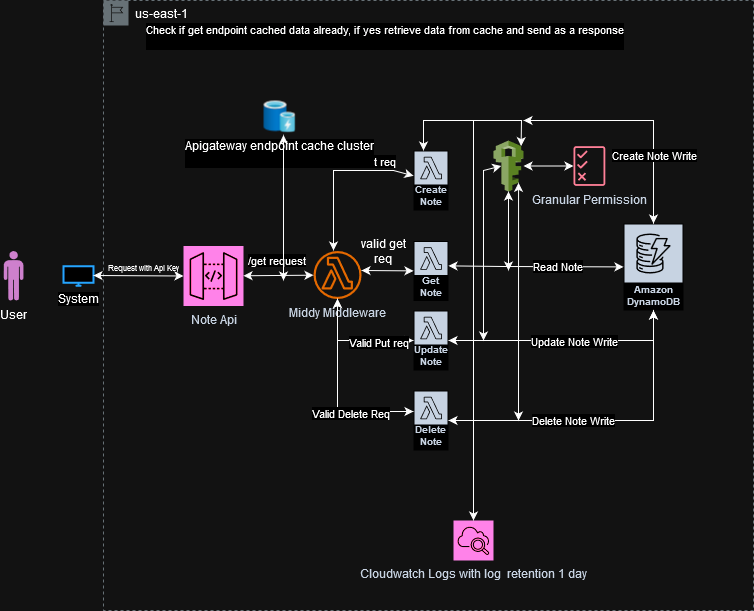

The diagram above was exported from draw.io. Its source (the exported page's mxGraphModel, read from the mxfile embedded in the PNG):
<mxGraphModel dx="1434" dy="774" grid="1" gridSize="10" guides="1" tooltips="1" connect="1" arrows="1" fold="1" page="1" pageScale="1" pageWidth="850" pageHeight="1100" math="0" shadow="0">
  <root>
    <mxCell id="0" />
    <mxCell id="1" parent="0" />
    <mxCell id="gkD29kQQOJhmGRuyxn4w-1" value="us-east-1" style="sketch=0;outlineConnect=0;gradientColor=none;html=1;whiteSpace=wrap;fontSize=12;fontStyle=0;shape=mxgraph.aws4.group;grIcon=mxgraph.aws4.group_region;strokeColor=#879196;fillColor=none;verticalAlign=top;align=left;spacingLeft=30;fontColor=#000000;dashed=1;" vertex="1" parent="1">
      <mxGeometry x="130" y="70" width="650" height="610" as="geometry" />
    </mxCell>
    <mxCell id="gkD29kQQOJhmGRuyxn4w-2" value="User" style="verticalLabelPosition=bottom;sketch=0;html=1;fillColor=#A153A0;verticalAlign=top;align=center;pointerEvents=1;shape=mxgraph.cisco_safe.design.actor_2;" vertex="1" parent="1">
      <mxGeometry x="30" y="320.5" width="20" height="50" as="geometry" />
    </mxCell>
    <mxCell id="gkD29kQQOJhmGRuyxn4w-3" value="System" style="html=1;verticalLabelPosition=bottom;align=center;labelBackgroundColor=#ffffff;verticalAlign=top;strokeWidth=2;strokeColor=#0080F0;shadow=0;dashed=0;shape=mxgraph.ios7.icons.monitor;" vertex="1" parent="1">
      <mxGeometry x="90" y="335.75" width="30" height="19.5" as="geometry" />
    </mxCell>
    <mxCell id="gkD29kQQOJhmGRuyxn4w-4" value="Note Api" style="sketch=0;points=[[0,0,0],[0.25,0,0],[0.5,0,0],[0.75,0,0],[1,0,0],[0,1,0],[0.25,1,0],[0.5,1,0],[0.75,1,0],[1,1,0],[0,0.25,0],[0,0.5,0],[0,0.75,0],[1,0.25,0],[1,0.5,0],[1,0.75,0]];outlineConnect=0;fontColor=#232F3E;fillColor=#E7157B;strokeColor=#ffffff;dashed=0;verticalLabelPosition=bottom;verticalAlign=top;align=center;html=1;fontSize=12;fontStyle=0;aspect=fixed;shape=mxgraph.aws4.resourceIcon;resIcon=mxgraph.aws4.api_gateway;" vertex="1" parent="1">
      <mxGeometry x="210" y="315.5" width="60" height="60" as="geometry" />
    </mxCell>
    <mxCell id="gkD29kQQOJhmGRuyxn4w-5" value="Create Note" style="sketch=0;outlineConnect=0;fontColor=#232F3E;gradientColor=none;strokeColor=#ffffff;fillColor=#232F3E;dashed=0;verticalLabelPosition=middle;verticalAlign=bottom;align=center;html=1;whiteSpace=wrap;fontSize=10;fontStyle=1;spacing=3;shape=mxgraph.aws4.productIcon;prIcon=mxgraph.aws4.lambda;" vertex="1" parent="1">
      <mxGeometry x="440" y="220" width="35" height="60" as="geometry" />
    </mxCell>
    <mxCell id="gkD29kQQOJhmGRuyxn4w-6" value="Get Note" style="sketch=0;outlineConnect=0;fontColor=#232F3E;gradientColor=none;strokeColor=#ffffff;fillColor=#232F3E;dashed=0;verticalLabelPosition=middle;verticalAlign=bottom;align=center;html=1;whiteSpace=wrap;fontSize=10;fontStyle=1;spacing=3;shape=mxgraph.aws4.productIcon;prIcon=mxgraph.aws4.lambda;" vertex="1" parent="1">
      <mxGeometry x="440" y="310.5" width="35" height="60" as="geometry" />
    </mxCell>
    <mxCell id="gkD29kQQOJhmGRuyxn4w-7" value="Update Note" style="sketch=0;outlineConnect=0;fontColor=#232F3E;gradientColor=none;strokeColor=#ffffff;fillColor=#232F3E;dashed=0;verticalLabelPosition=middle;verticalAlign=bottom;align=center;html=1;whiteSpace=wrap;fontSize=10;fontStyle=1;spacing=3;shape=mxgraph.aws4.productIcon;prIcon=mxgraph.aws4.lambda;" vertex="1" parent="1">
      <mxGeometry x="440" y="380" width="35" height="60" as="geometry" />
    </mxCell>
    <mxCell id="gkD29kQQOJhmGRuyxn4w-8" value="Delete Note" style="sketch=0;outlineConnect=0;fontColor=#232F3E;gradientColor=none;strokeColor=#ffffff;fillColor=#232F3E;dashed=0;verticalLabelPosition=middle;verticalAlign=bottom;align=center;html=1;whiteSpace=wrap;fontSize=10;fontStyle=1;spacing=3;shape=mxgraph.aws4.productIcon;prIcon=mxgraph.aws4.lambda;" vertex="1" parent="1">
      <mxGeometry x="440" y="460" width="35" height="60" as="geometry" />
    </mxCell>
    <mxCell id="gkD29kQQOJhmGRuyxn4w-9" value="Amazon DynamoDB" style="sketch=0;outlineConnect=0;fontColor=#232F3E;gradientColor=none;strokeColor=#ffffff;fillColor=#232F3E;dashed=0;verticalLabelPosition=middle;verticalAlign=bottom;align=center;html=1;whiteSpace=wrap;fontSize=10;fontStyle=1;spacing=3;shape=mxgraph.aws4.productIcon;prIcon=mxgraph.aws4.dynamodb;" vertex="1" parent="1">
      <mxGeometry x="650" y="293" width="60" height="87" as="geometry" />
    </mxCell>
    <mxCell id="gkD29kQQOJhmGRuyxn4w-12" value="Middy Middleware" style="sketch=0;outlineConnect=0;fontColor=#232F3E;gradientColor=none;fillColor=#ED7100;strokeColor=none;dashed=0;verticalLabelPosition=bottom;verticalAlign=top;align=center;html=1;fontSize=12;fontStyle=0;aspect=fixed;pointerEvents=1;shape=mxgraph.aws4.lambda_function;" vertex="1" parent="1">
      <mxGeometry x="340" y="320.5" width="48" height="48" as="geometry" />
    </mxCell>
    <mxCell id="gkD29kQQOJhmGRuyxn4w-13" value="" style="endArrow=classic;startArrow=classic;html=1;rounded=0;entryX=1;entryY=0.474;entryDx=0;entryDy=0;entryPerimeter=0;exitX=0;exitY=0.5;exitDx=0;exitDy=0;exitPerimeter=0;" edge="1" parent="1" source="gkD29kQQOJhmGRuyxn4w-4" target="gkD29kQQOJhmGRuyxn4w-3">
      <mxGeometry width="50" height="50" relative="1" as="geometry">
        <mxPoint x="400" y="400" as="sourcePoint" />
        <mxPoint x="450" y="350" as="targetPoint" />
      </mxGeometry>
    </mxCell>
    <mxCell id="gkD29kQQOJhmGRuyxn4w-15" value="&lt;font style=&quot;font-size: 8px;&quot;&gt;Request with Api Key&lt;/font&gt;" style="text;html=1;align=center;verticalAlign=middle;resizable=0;points=[];autosize=1;strokeColor=none;fillColor=none;" vertex="1" parent="1">
      <mxGeometry x="125" y="320.5" width="90" height="30" as="geometry" />
    </mxCell>
    <mxCell id="gkD29kQQOJhmGRuyxn4w-17" value="" style="endArrow=classic;startArrow=classic;html=1;rounded=0;" edge="1" parent="1" source="gkD29kQQOJhmGRuyxn4w-4" target="gkD29kQQOJhmGRuyxn4w-12">
      <mxGeometry width="50" height="50" relative="1" as="geometry">
        <mxPoint x="400" y="400" as="sourcePoint" />
        <mxPoint x="320" y="346" as="targetPoint" />
      </mxGeometry>
    </mxCell>
    <mxCell id="gkD29kQQOJhmGRuyxn4w-21" value="/get request" style="edgeLabel;html=1;align=center;verticalAlign=middle;resizable=0;points=[];" vertex="1" connectable="0" parent="gkD29kQQOJhmGRuyxn4w-17">
      <mxGeometry x="-0.0493" y="4" relative="1" as="geometry">
        <mxPoint y="-11" as="offset" />
      </mxGeometry>
    </mxCell>
    <mxCell id="gkD29kQQOJhmGRuyxn4w-23" value="" style="endArrow=classic;startArrow=classic;html=1;rounded=0;" edge="1" parent="1" target="gkD29kQQOJhmGRuyxn4w-6">
      <mxGeometry width="50" height="50" relative="1" as="geometry">
        <mxPoint x="388" y="340" as="sourcePoint" />
        <mxPoint x="420" y="340" as="targetPoint" />
      </mxGeometry>
    </mxCell>
    <mxCell id="gkD29kQQOJhmGRuyxn4w-25" value="valid get req" style="text;strokeColor=none;align=center;fillColor=none;html=1;verticalAlign=middle;whiteSpace=wrap;rounded=0;" vertex="1" parent="1">
      <mxGeometry x="380" y="305.75" width="60" height="30" as="geometry" />
    </mxCell>
    <mxCell id="gkD29kQQOJhmGRuyxn4w-26" value="" style="endArrow=classic;startArrow=classic;html=1;rounded=0;" edge="1" parent="1" target="gkD29kQQOJhmGRuyxn4w-9">
      <mxGeometry width="50" height="50" relative="1" as="geometry">
        <mxPoint x="475" y="335.3706896551723" as="sourcePoint" />
        <mxPoint x="528" y="270" as="targetPoint" />
        <Array as="points">
          <mxPoint x="530" y="336" />
        </Array>
      </mxGeometry>
    </mxCell>
    <mxCell id="gkD29kQQOJhmGRuyxn4w-52" value="Read Note" style="edgeLabel;html=1;align=center;verticalAlign=middle;resizable=0;points=[];" vertex="1" connectable="0" parent="gkD29kQQOJhmGRuyxn4w-26">
      <mxGeometry x="0.2457" y="1" relative="1" as="geometry">
        <mxPoint as="offset" />
      </mxGeometry>
    </mxCell>
    <mxCell id="gkD29kQQOJhmGRuyxn4w-27" value="" style="outlineConnect=0;dashed=0;verticalLabelPosition=bottom;verticalAlign=top;align=center;html=1;shape=mxgraph.aws3.iam;fillColor=#759C3E;gradientColor=none;" vertex="1" parent="1">
      <mxGeometry x="520" y="210" width="30" height="51" as="geometry" />
    </mxCell>
    <mxCell id="gkD29kQQOJhmGRuyxn4w-29" value="Granular Permission" style="sketch=0;outlineConnect=0;fontColor=#232F3E;gradientColor=none;fillColor=#DD344C;strokeColor=none;dashed=0;verticalLabelPosition=bottom;verticalAlign=top;align=center;html=1;fontSize=12;fontStyle=0;aspect=fixed;pointerEvents=1;shape=mxgraph.aws4.permissions;" vertex="1" parent="1">
      <mxGeometry x="600" y="215.5" width="31.79" height="40" as="geometry" />
    </mxCell>
    <mxCell id="gkD29kQQOJhmGRuyxn4w-31" value="" style="endArrow=classic;startArrow=classic;html=1;rounded=0;" edge="1" parent="1" target="gkD29kQQOJhmGRuyxn4w-5">
      <mxGeometry width="50" height="50" relative="1" as="geometry">
        <mxPoint x="360" y="320" as="sourcePoint" />
        <mxPoint x="440" y="250" as="targetPoint" />
        <Array as="points">
          <mxPoint x="360" y="240" />
          <mxPoint x="400" y="240" />
          <mxPoint x="420" y="240" />
        </Array>
      </mxGeometry>
    </mxCell>
    <mxCell id="gkD29kQQOJhmGRuyxn4w-33" value="Valid Post req" style="edgeLabel;html=1;align=center;verticalAlign=middle;resizable=0;points=[];" vertex="1" connectable="0" parent="gkD29kQQOJhmGRuyxn4w-31">
      <mxGeometry x="0.2348" y="1" relative="1" as="geometry">
        <mxPoint x="9" y="-9" as="offset" />
      </mxGeometry>
    </mxCell>
    <mxCell id="gkD29kQQOJhmGRuyxn4w-34" value="" style="endArrow=classic;startArrow=classic;html=1;rounded=0;" edge="1" parent="1" source="gkD29kQQOJhmGRuyxn4w-12" target="gkD29kQQOJhmGRuyxn4w-7">
      <mxGeometry width="50" height="50" relative="1" as="geometry">
        <mxPoint x="360" y="440" as="sourcePoint" />
        <mxPoint x="440" y="405" as="targetPoint" />
        <Array as="points">
          <mxPoint x="364" y="410" />
        </Array>
      </mxGeometry>
    </mxCell>
    <mxCell id="gkD29kQQOJhmGRuyxn4w-35" value="Valid Put req" style="edgeLabel;html=1;align=center;verticalAlign=middle;resizable=0;points=[];" vertex="1" connectable="0" parent="gkD29kQQOJhmGRuyxn4w-34">
      <mxGeometry x="0.2348" y="1" relative="1" as="geometry">
        <mxPoint x="9" y="2" as="offset" />
      </mxGeometry>
    </mxCell>
    <mxCell id="gkD29kQQOJhmGRuyxn4w-40" value="" style="endArrow=classic;startArrow=classic;html=1;rounded=0;" edge="1" parent="1" source="gkD29kQQOJhmGRuyxn4w-27" target="gkD29kQQOJhmGRuyxn4w-29">
      <mxGeometry width="50" height="50" relative="1" as="geometry">
        <mxPoint x="400" y="400" as="sourcePoint" />
        <mxPoint x="450" y="350" as="targetPoint" />
      </mxGeometry>
    </mxCell>
    <mxCell id="gkD29kQQOJhmGRuyxn4w-41" value="" style="endArrow=classic;startArrow=classic;html=1;rounded=0;exitX=0.5;exitY=1;exitDx=0;exitDy=0;exitPerimeter=0;" edge="1" parent="1" source="gkD29kQQOJhmGRuyxn4w-27">
      <mxGeometry width="50" height="50" relative="1" as="geometry">
        <mxPoint x="400" y="400" as="sourcePoint" />
        <mxPoint x="535" y="340" as="targetPoint" />
        <Array as="points">
          <mxPoint x="535" y="300" />
        </Array>
      </mxGeometry>
    </mxCell>
    <mxCell id="gkD29kQQOJhmGRuyxn4w-42" value="" style="endArrow=classic;startArrow=classic;html=1;rounded=0;" edge="1" parent="1" source="gkD29kQQOJhmGRuyxn4w-12">
      <mxGeometry width="50" height="50" relative="1" as="geometry">
        <mxPoint x="364" y="390" as="sourcePoint" />
        <mxPoint x="440" y="481" as="targetPoint" />
        <Array as="points">
          <mxPoint x="364" y="481" />
        </Array>
      </mxGeometry>
    </mxCell>
    <mxCell id="gkD29kQQOJhmGRuyxn4w-43" value="Valid Delete Req" style="edgeLabel;html=1;align=center;verticalAlign=middle;resizable=0;points=[];" vertex="1" connectable="0" parent="gkD29kQQOJhmGRuyxn4w-42">
      <mxGeometry x="0.2348" y="1" relative="1" as="geometry">
        <mxPoint x="9" y="2" as="offset" />
      </mxGeometry>
    </mxCell>
    <mxCell id="gkD29kQQOJhmGRuyxn4w-44" value="" style="endArrow=classic;startArrow=classic;html=1;rounded=0;" edge="1" parent="1" source="gkD29kQQOJhmGRuyxn4w-7" target="gkD29kQQOJhmGRuyxn4w-9">
      <mxGeometry width="50" height="50" relative="1" as="geometry">
        <mxPoint x="400" y="400" as="sourcePoint" />
        <mxPoint x="450" y="350" as="targetPoint" />
        <Array as="points">
          <mxPoint x="680" y="410" />
          <mxPoint x="680" y="390" />
        </Array>
      </mxGeometry>
    </mxCell>
    <mxCell id="gkD29kQQOJhmGRuyxn4w-53" value="Update Note Write" style="edgeLabel;html=1;align=center;verticalAlign=middle;resizable=0;points=[];" vertex="1" connectable="0" parent="gkD29kQQOJhmGRuyxn4w-44">
      <mxGeometry x="-0.0638" relative="1" as="geometry">
        <mxPoint x="15" as="offset" />
      </mxGeometry>
    </mxCell>
    <mxCell id="gkD29kQQOJhmGRuyxn4w-45" value="" style="endArrow=classic;startArrow=classic;html=1;rounded=0;entryX=0.26;entryY=0.5;entryDx=0;entryDy=0;entryPerimeter=0;" edge="1" parent="1" target="gkD29kQQOJhmGRuyxn4w-27">
      <mxGeometry width="50" height="50" relative="1" as="geometry">
        <mxPoint x="510" y="410" as="sourcePoint" />
        <mxPoint x="545" y="350" as="targetPoint" />
        <Array as="points">
          <mxPoint x="510" y="310" />
          <mxPoint x="510" y="240" />
        </Array>
      </mxGeometry>
    </mxCell>
    <mxCell id="gkD29kQQOJhmGRuyxn4w-47" value="Delete Note Write" style="endArrow=classic;startArrow=classic;html=1;rounded=0;" edge="1" parent="1" source="gkD29kQQOJhmGRuyxn4w-8" target="gkD29kQQOJhmGRuyxn4w-9">
      <mxGeometry x="-0.2063" width="50" height="50" relative="1" as="geometry">
        <mxPoint x="400" y="400" as="sourcePoint" />
        <mxPoint x="450" y="350" as="targetPoint" />
        <Array as="points">
          <mxPoint x="680" y="490" />
        </Array>
        <mxPoint as="offset" />
      </mxGeometry>
    </mxCell>
    <mxCell id="gkD29kQQOJhmGRuyxn4w-48" value="" style="endArrow=classic;startArrow=classic;html=1;rounded=0;entryX=0.835;entryY=0.83;entryDx=0;entryDy=0;entryPerimeter=0;" edge="1" parent="1" target="gkD29kQQOJhmGRuyxn4w-27">
      <mxGeometry width="50" height="50" relative="1" as="geometry">
        <mxPoint x="545" y="490" as="sourcePoint" />
        <mxPoint x="610" y="420" as="targetPoint" />
      </mxGeometry>
    </mxCell>
    <mxCell id="gkD29kQQOJhmGRuyxn4w-49" value="" style="endArrow=classic;startArrow=classic;html=1;rounded=0;entryX=0.92;entryY=0.11;entryDx=0;entryDy=0;entryPerimeter=0;" edge="1" parent="1" target="gkD29kQQOJhmGRuyxn4w-27">
      <mxGeometry width="50" height="50" relative="1" as="geometry">
        <mxPoint x="450" y="220" as="sourcePoint" />
        <mxPoint x="500" y="170" as="targetPoint" />
        <Array as="points">
          <mxPoint x="450" y="190" />
          <mxPoint x="500" y="190" />
          <mxPoint x="548" y="190" />
        </Array>
      </mxGeometry>
    </mxCell>
    <mxCell id="gkD29kQQOJhmGRuyxn4w-50" value="" style="endArrow=classic;startArrow=classic;html=1;rounded=0;" edge="1" parent="1" source="gkD29kQQOJhmGRuyxn4w-9">
      <mxGeometry width="50" height="50" relative="1" as="geometry">
        <mxPoint x="400" y="400" as="sourcePoint" />
        <mxPoint x="550" y="190" as="targetPoint" />
        <Array as="points">
          <mxPoint x="680" y="190" />
        </Array>
      </mxGeometry>
    </mxCell>
    <mxCell id="gkD29kQQOJhmGRuyxn4w-51" value="Create Note Write" style="edgeLabel;html=1;align=center;verticalAlign=middle;resizable=0;points=[];" vertex="1" connectable="0" parent="gkD29kQQOJhmGRuyxn4w-50">
      <mxGeometry x="-0.4077" relative="1" as="geometry">
        <mxPoint as="offset" />
      </mxGeometry>
    </mxCell>
    <mxCell id="gkD29kQQOJhmGRuyxn4w-54" value="&lt;div&gt;Apigateway endpoint cache cluster&lt;/div&gt;&lt;div&gt;&lt;br&gt;&lt;/div&gt;" style="image;aspect=fixed;html=1;points=[];align=center;fontSize=12;image=img/lib/azure2/general/Cache.svg;" vertex="1" parent="1">
      <mxGeometry x="290" y="170" width="32" height="32" as="geometry" />
    </mxCell>
    <mxCell id="gkD29kQQOJhmGRuyxn4w-55" value="" style="endArrow=classic;startArrow=classic;html=1;rounded=0;entryX=0.625;entryY=1.078;entryDx=0;entryDy=0;entryPerimeter=0;" edge="1" parent="1" target="gkD29kQQOJhmGRuyxn4w-54">
      <mxGeometry width="50" height="50" relative="1" as="geometry">
        <mxPoint x="310" y="350" as="sourcePoint" />
        <mxPoint x="450" y="350" as="targetPoint" />
      </mxGeometry>
    </mxCell>
    <mxCell id="gkD29kQQOJhmGRuyxn4w-56" value="&lt;div&gt;Check if get endpoint cached data already, if yes retrieve data from cache and send as a response&lt;/div&gt;&lt;div&gt;&lt;br&gt;&lt;/div&gt;" style="edgeLabel;html=1;align=center;verticalAlign=middle;resizable=0;points=[];" vertex="1" connectable="0" parent="gkD29kQQOJhmGRuyxn4w-55">
      <mxGeometry x="0.08" relative="1" as="geometry">
        <mxPoint x="100" y="-166" as="offset" />
      </mxGeometry>
    </mxCell>
    <mxCell id="gkD29kQQOJhmGRuyxn4w-57" value="Cloudwatch Logs with log&amp;nbsp; retention 1 day" style="sketch=0;points=[[0,0,0],[0.25,0,0],[0.5,0,0],[0.75,0,0],[1,0,0],[0,1,0],[0.25,1,0],[0.5,1,0],[0.75,1,0],[1,1,0],[0,0.25,0],[0,0.5,0],[0,0.75,0],[1,0.25,0],[1,0.5,0],[1,0.75,0]];points=[[0,0,0],[0.25,0,0],[0.5,0,0],[0.75,0,0],[1,0,0],[0,1,0],[0.25,1,0],[0.5,1,0],[0.75,1,0],[1,1,0],[0,0.25,0],[0,0.5,0],[0,0.75,0],[1,0.25,0],[1,0.5,0],[1,0.75,0]];outlineConnect=0;fontColor=#232F3E;fillColor=#E7157B;strokeColor=#ffffff;dashed=0;verticalLabelPosition=bottom;verticalAlign=top;align=center;html=1;fontSize=12;fontStyle=0;aspect=fixed;shape=mxgraph.aws4.resourceIcon;resIcon=mxgraph.aws4.cloudwatch_2;" vertex="1" parent="1">
      <mxGeometry x="480" y="590" width="40" height="40" as="geometry" />
    </mxCell>
    <mxCell id="gkD29kQQOJhmGRuyxn4w-58" value="" style="endArrow=classic;html=1;rounded=0;entryX=0.5;entryY=0;entryDx=0;entryDy=0;entryPerimeter=0;" edge="1" parent="1" target="gkD29kQQOJhmGRuyxn4w-57">
      <mxGeometry width="50" height="50" relative="1" as="geometry">
        <mxPoint x="500" y="190" as="sourcePoint" />
        <mxPoint x="450" y="350" as="targetPoint" />
      </mxGeometry>
    </mxCell>
  </root>
</mxGraphModel>